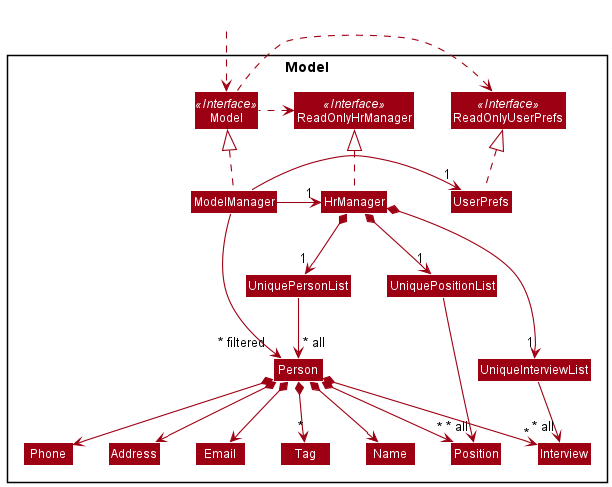

The diagram above was rendered by PlantUML. Its source (embedded in the PNG):
@startuml
!include style.puml
skinparam arrowThickness 1.1
skinparam arrowColor MODEL_COLOR
skinparam classBackgroundColor MODEL_COLOR

Package Model <<Rectangle>>{
Interface ReadOnlyHrManager <<Interface>>
Interface ReadOnlyUserPrefs <<Interface>>
Interface Model <<Interface>>
Class HrManager
Class ReadOnlyHrManager
Class Model
Class ModelManager
Class UserPrefs
Class ReadOnlyUserPrefs


Class UniquePersonList
Class UniquePositionList
Class UniqueInterviewList
Class Person
Class Address
Class Email
Class Name
Class Phone
Class Tag
Class Position
Class Interview

}

Class HiddenOutside #FFFFFF
HiddenOutside ..> Model

HrManager .up.|> ReadOnlyHrManager

ModelManager .up.|> Model
Model .right.> ReadOnlyUserPrefs
Model .left.> ReadOnlyHrManager
ModelManager -left-> "1" HrManager
ModelManager -right-> "1" UserPrefs
UserPrefs .up.|> ReadOnlyUserPrefs

HrManager *--> "1" UniquePersonList
HrManager *--> "1" UniquePositionList
HrManager *--> "1" UniqueInterviewList
UniquePersonList --> "~* all" Person
UniquePositionList --> "~* all" Position
UniqueInterviewList --> "~* all" Interview

Person *--> "*" Position
Person *--> "*" Interview
Person *--> Name
Person *--> Phone
Person *--> Email
Person *--> Address
Person *--> "*" Tag

Name -[hidden]right-> Phone
Phone -[hidden]right-> Address
Address -[hidden]right-> Email

ModelManager -->"~* filtered" Person
@enduml